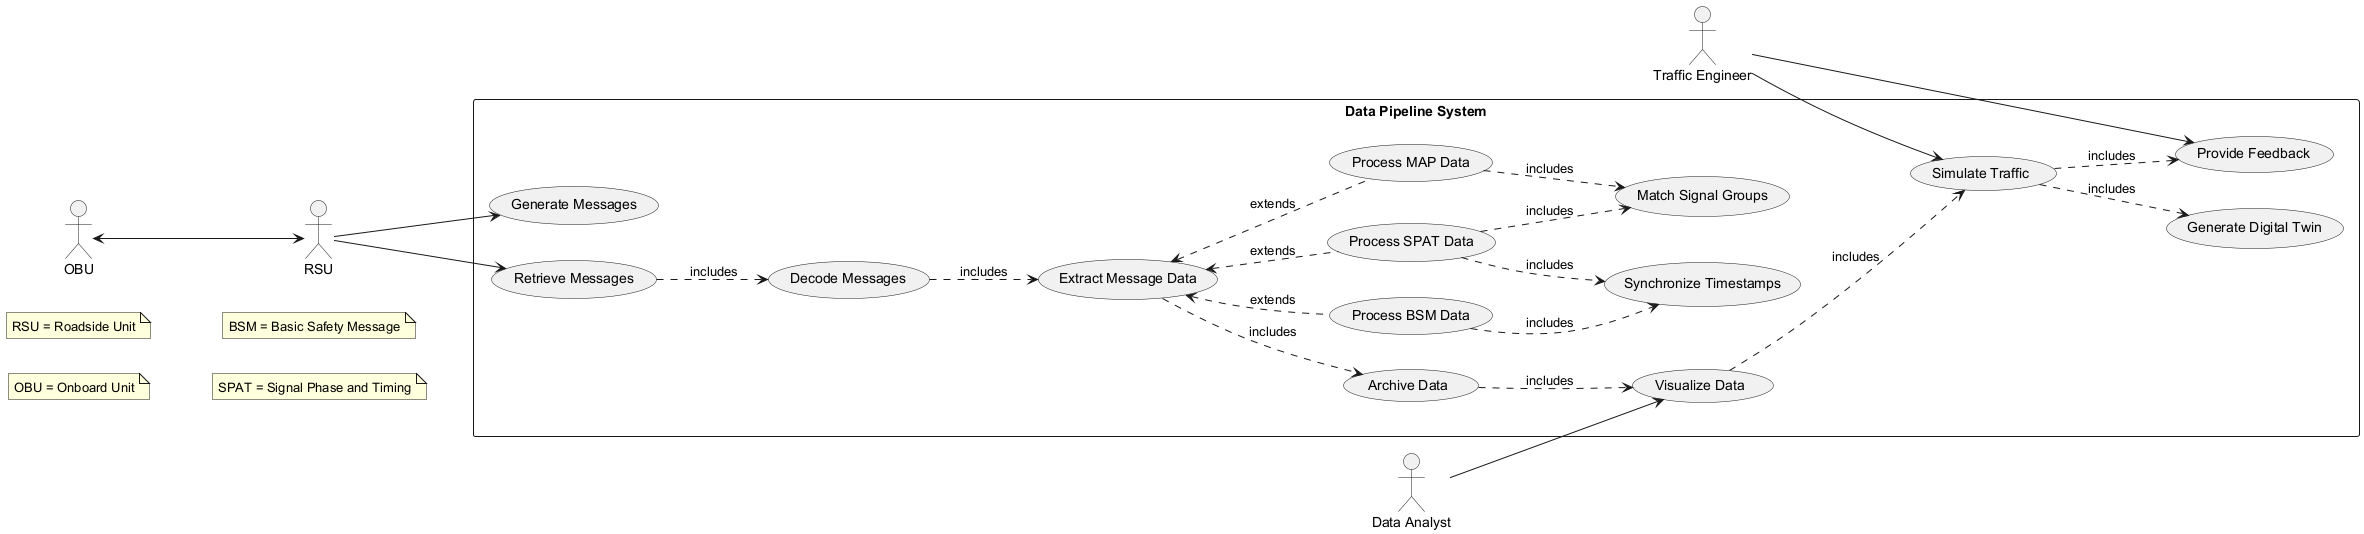

The diagram above was rendered by PlantUML. Its source (embedded in the PNG):
@startuml
left to right direction
actor "RSU" as rsu
actor "OBU" as obu
actor "Data Analyst" as analyst
actor "Traffic Engineer" as engineer

rectangle "Data Pipeline System" {
  usecase "Generate Messages" as UC1
  usecase "Retrieve Messages" as UC2
  usecase "Decode Messages" as UC3
  usecase "Extract Message Data" as UC4
  usecase "Archive Data" as UC5
  usecase "Visualize Data" as UC6
  usecase "Simulate Traffic" as UC7
  usecase "Provide Feedback" as UC8
  
  usecase "Process BSM Data" as UC9
  usecase "Process SPAT Data" as UC10
  usecase "Process MAP Data" as UC11
  
  usecase "Synchronize Timestamps" as UC12
  usecase "Match Signal Groups" as UC13
  usecase "Generate Digital Twin" as UC14
}

rsu --> UC1
rsu --> UC2
obu <--> rsu

UC2 ..> UC3 : includes
UC3 ..> UC4 : includes
UC4 ..> UC5 : includes
UC5 ..> UC6 : includes

UC4 <.. UC9 : extends
UC4 <.. UC10 : extends
UC4 <.. UC11 : extends

UC9 ..> UC12 : includes
UC10 ..> UC12 : includes
UC10 ..> UC13 : includes
UC11 ..> UC13 : includes

UC6 ..> UC7 : includes
UC7 ..> UC14 : includes
UC7 ..> UC8 : includes

analyst --> UC6
engineer --> UC7
engineer --> UC8

note "RSU = Roadside Unit" as N1
note "OBU = Onboard Unit" as N2
note "BSM = Basic Safety Message" as N3
note "SPAT = Signal Phase and Timing" as N4
@enduml